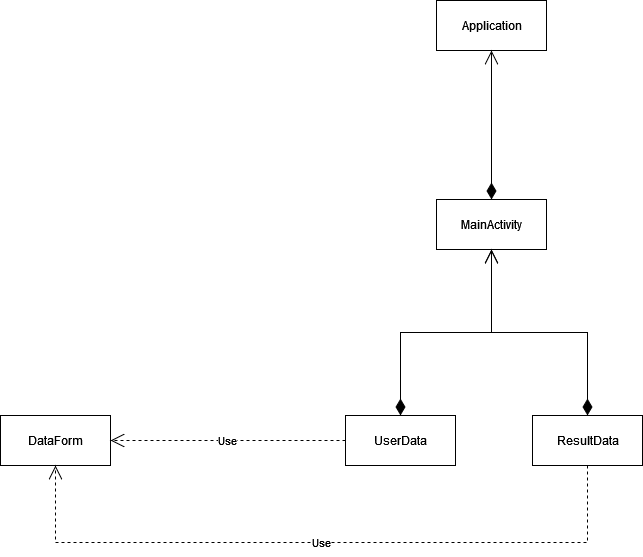

The diagram above was exported from draw.io. Its source (the exported page's mxGraphModel, read from the mxfile embedded in the PNG):
<mxGraphModel dx="1822" dy="1152" grid="0" gridSize="10" guides="1" tooltips="1" connect="1" arrows="1" fold="1" page="0" pageScale="1" pageWidth="827" pageHeight="1169" math="0" shadow="0">
  <root>
    <mxCell id="0" />
    <mxCell id="1" parent="0" />
    <mxCell id="Ncf0QbYTH_24RNM0Oca--1" value="UserData" style="html=1;" vertex="1" parent="1">
      <mxGeometry x="190" y="333" width="110" height="50" as="geometry" />
    </mxCell>
    <mxCell id="Ncf0QbYTH_24RNM0Oca--2" value="&lt;div&gt;ResultData&lt;/div&gt;" style="html=1;" vertex="1" parent="1">
      <mxGeometry x="377" y="333" width="110" height="50" as="geometry" />
    </mxCell>
    <mxCell id="Ncf0QbYTH_24RNM0Oca--3" value="&lt;div&gt;DataForm&lt;/div&gt;" style="html=1;" vertex="1" parent="1">
      <mxGeometry x="-155" y="333" width="110" height="50" as="geometry" />
    </mxCell>
    <mxCell id="Ncf0QbYTH_24RNM0Oca--4" value="MainActivity" style="html=1;" vertex="1" parent="1">
      <mxGeometry x="281" y="117" width="110" height="50" as="geometry" />
    </mxCell>
    <mxCell id="Ncf0QbYTH_24RNM0Oca--5" value="" style="endArrow=open;html=1;endSize=12;startArrow=diamondThin;startSize=14;startFill=1;edgeStyle=orthogonalEdgeStyle;align=left;verticalAlign=bottom;rounded=0;exitX=0.5;exitY=0;exitDx=0;exitDy=0;entryX=0.5;entryY=1;entryDx=0;entryDy=0;" edge="1" parent="1" source="Ncf0QbYTH_24RNM0Oca--1" target="Ncf0QbYTH_24RNM0Oca--4">
      <mxGeometry x="-0.8755" y="-7" relative="1" as="geometry">
        <mxPoint x="431" y="202" as="sourcePoint" />
        <mxPoint x="591" y="202" as="targetPoint" />
        <mxPoint as="offset" />
      </mxGeometry>
    </mxCell>
    <mxCell id="Ncf0QbYTH_24RNM0Oca--6" value="" style="endArrow=open;html=1;endSize=12;startArrow=diamondThin;startSize=14;startFill=1;edgeStyle=orthogonalEdgeStyle;align=left;verticalAlign=bottom;rounded=0;exitX=0.5;exitY=0;exitDx=0;exitDy=0;entryX=0.5;entryY=1;entryDx=0;entryDy=0;" edge="1" parent="1" source="Ncf0QbYTH_24RNM0Oca--2" target="Ncf0QbYTH_24RNM0Oca--4">
      <mxGeometry x="-0.8473" y="-7" relative="1" as="geometry">
        <mxPoint x="441" y="259" as="sourcePoint" />
        <mxPoint x="337" y="161" as="targetPoint" />
        <mxPoint as="offset" />
      </mxGeometry>
    </mxCell>
    <mxCell id="Ncf0QbYTH_24RNM0Oca--7" value="Application" style="html=1;" vertex="1" parent="1">
      <mxGeometry x="281" y="-82" width="110" height="50" as="geometry" />
    </mxCell>
    <mxCell id="Ncf0QbYTH_24RNM0Oca--8" value="" style="endArrow=open;html=1;endSize=12;startArrow=diamondThin;startSize=14;startFill=1;edgeStyle=orthogonalEdgeStyle;align=left;verticalAlign=bottom;rounded=0;exitX=0.5;exitY=0;exitDx=0;exitDy=0;entryX=0.5;entryY=1;entryDx=0;entryDy=0;" edge="1" parent="1" source="Ncf0QbYTH_24RNM0Oca--4" target="Ncf0QbYTH_24RNM0Oca--7">
      <mxGeometry x="-0.7181" y="-7" relative="1" as="geometry">
        <mxPoint x="535" y="11" as="sourcePoint" />
        <mxPoint x="695" y="11" as="targetPoint" />
        <mxPoint as="offset" />
      </mxGeometry>
    </mxCell>
    <mxCell id="Ncf0QbYTH_24RNM0Oca--9" value="Use" style="endArrow=open;endSize=12;dashed=1;html=1;rounded=0;exitX=0;exitY=0.5;exitDx=0;exitDy=0;entryX=1;entryY=0.5;entryDx=0;entryDy=0;" edge="1" parent="1" source="Ncf0QbYTH_24RNM0Oca--1" target="Ncf0QbYTH_24RNM0Oca--3">
      <mxGeometry width="160" relative="1" as="geometry">
        <mxPoint x="-30" y="471" as="sourcePoint" />
        <mxPoint x="130" y="471" as="targetPoint" />
      </mxGeometry>
    </mxCell>
    <mxCell id="Ncf0QbYTH_24RNM0Oca--10" value="Use" style="endArrow=open;endSize=12;dashed=1;html=1;rounded=0;exitX=0.5;exitY=1;exitDx=0;exitDy=0;entryX=0.5;entryY=1;entryDx=0;entryDy=0;" edge="1" parent="1" source="Ncf0QbYTH_24RNM0Oca--2" target="Ncf0QbYTH_24RNM0Oca--3">
      <mxGeometry width="160" relative="1" as="geometry">
        <mxPoint x="276" y="474" as="sourcePoint" />
        <mxPoint x="41" y="474" as="targetPoint" />
        <Array as="points">
          <mxPoint x="432" y="460" />
          <mxPoint x="-100" y="460" />
        </Array>
      </mxGeometry>
    </mxCell>
  </root>
</mxGraphModel>